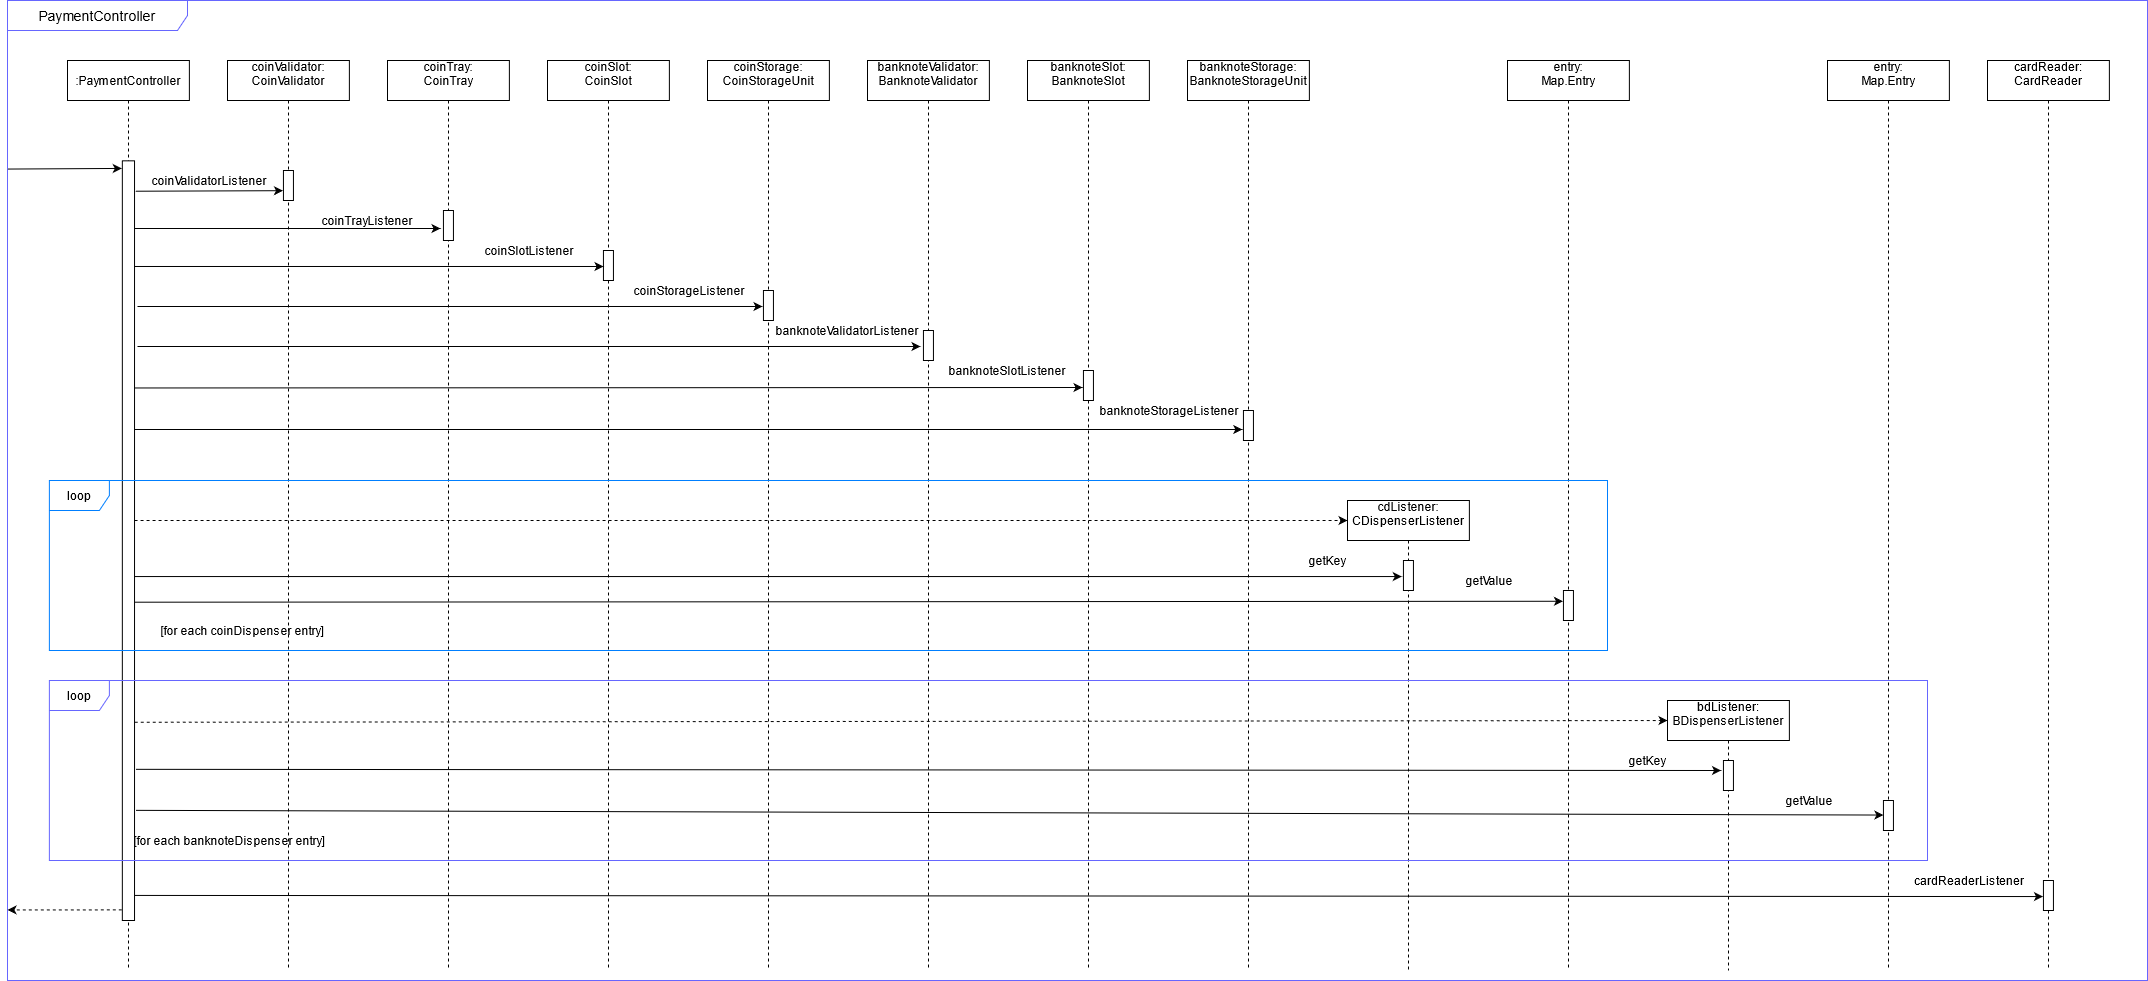

The diagram above was exported from draw.io. Its source (the exported page's mxGraphModel, read from the mxfile embedded in the PNG):
<mxGraphModel dx="1038" dy="519" grid="1" gridSize="10" guides="1" tooltips="1" connect="1" arrows="1" fold="1" page="1" pageScale="1" pageWidth="1600" pageHeight="900" math="0" shadow="0">
  <root>
    <mxCell id="0" />
    <mxCell id="1" parent="0" />
    <mxCell id="PF-_iugbae2N8kQlbd4i-65" value="&lt;font style=&quot;font-size: 14px&quot;&gt;PaymentController&lt;/font&gt;" style="shape=umlFrame;whiteSpace=wrap;html=1;strokeColor=#6666FF;width=180;height=30;fillColor=#FFFFFF;swimlaneFillColor=#ffffff;" parent="1" vertex="1">
      <mxGeometry x="20" y="20" width="2140" height="980" as="geometry" />
    </mxCell>
    <mxCell id="3nuBFxr9cyL0pnOWT2aG-1" value=":PaymentController" style="shape=umlLifeline;perimeter=lifelinePerimeter;container=1;collapsible=0;recursiveResize=0;rounded=0;shadow=0;strokeWidth=1;" parent="1" vertex="1">
      <mxGeometry x="80" y="80" width="121.88" height="910" as="geometry" />
    </mxCell>
    <mxCell id="3nuBFxr9cyL0pnOWT2aG-2" value="" style="points=[];perimeter=orthogonalPerimeter;rounded=0;shadow=0;strokeWidth=1;" parent="3nuBFxr9cyL0pnOWT2aG-1" vertex="1">
      <mxGeometry x="54.84" y="100.33" width="12.19" height="759.67" as="geometry" />
    </mxCell>
    <mxCell id="3nuBFxr9cyL0pnOWT2aG-5" value="coinValidator:&#10;CoinValidator&#10;" style="shape=umlLifeline;perimeter=lifelinePerimeter;container=1;collapsible=0;recursiveResize=0;rounded=0;shadow=0;strokeWidth=1;" parent="1" vertex="1">
      <mxGeometry x="240" y="80" width="121.88" height="910" as="geometry" />
    </mxCell>
    <mxCell id="PF-_iugbae2N8kQlbd4i-16" value="" style="html=1;points=[];perimeter=orthogonalPerimeter;" parent="3nuBFxr9cyL0pnOWT2aG-5" vertex="1">
      <mxGeometry x="55.94" y="110" width="10" height="30" as="geometry" />
    </mxCell>
    <mxCell id="PF-_iugbae2N8kQlbd4i-3" value="coinTray:&#10;CoinTray&#10;" style="shape=umlLifeline;perimeter=lifelinePerimeter;container=1;collapsible=0;recursiveResize=0;rounded=0;shadow=0;strokeWidth=1;" parent="1" vertex="1">
      <mxGeometry x="400" y="80" width="121.88" height="910" as="geometry" />
    </mxCell>
    <mxCell id="PF-_iugbae2N8kQlbd4i-19" value="" style="html=1;points=[];perimeter=orthogonalPerimeter;" parent="PF-_iugbae2N8kQlbd4i-3" vertex="1">
      <mxGeometry x="55.94" y="150" width="10" height="30" as="geometry" />
    </mxCell>
    <mxCell id="PF-_iugbae2N8kQlbd4i-4" value="coinSlot:&#10;CoinSlot&#10;" style="shape=umlLifeline;perimeter=lifelinePerimeter;container=1;collapsible=0;recursiveResize=0;rounded=0;shadow=0;strokeWidth=1;" parent="1" vertex="1">
      <mxGeometry x="560" y="80" width="121.88" height="910" as="geometry" />
    </mxCell>
    <mxCell id="PF-_iugbae2N8kQlbd4i-5" value="coinStorage:&#10;CoinStorageUnit&#10;" style="shape=umlLifeline;perimeter=lifelinePerimeter;container=1;collapsible=0;recursiveResize=0;rounded=0;shadow=0;strokeWidth=1;" parent="1" vertex="1">
      <mxGeometry x="720" y="80" width="121.88" height="910" as="geometry" />
    </mxCell>
    <mxCell id="PF-_iugbae2N8kQlbd4i-6" value="banknoteValidator:&#10;BanknoteValidator&#10;" style="shape=umlLifeline;perimeter=lifelinePerimeter;container=1;collapsible=0;recursiveResize=0;rounded=0;shadow=0;strokeWidth=1;" parent="1" vertex="1">
      <mxGeometry x="880" y="80" width="121.88" height="910" as="geometry" />
    </mxCell>
    <mxCell id="PF-_iugbae2N8kQlbd4i-31" value="" style="html=1;points=[];perimeter=orthogonalPerimeter;" parent="PF-_iugbae2N8kQlbd4i-6" vertex="1">
      <mxGeometry x="55.940000000000055" y="270" width="10" height="30" as="geometry" />
    </mxCell>
    <mxCell id="PF-_iugbae2N8kQlbd4i-7" value="banknoteSlot:&#10;BanknoteSlot&#10;" style="shape=umlLifeline;perimeter=lifelinePerimeter;container=1;collapsible=0;recursiveResize=0;rounded=0;shadow=0;strokeWidth=1;" parent="1" vertex="1">
      <mxGeometry x="1040" y="80" width="121.88" height="910" as="geometry" />
    </mxCell>
    <mxCell id="PF-_iugbae2N8kQlbd4i-36" value="" style="html=1;points=[];perimeter=orthogonalPerimeter;" parent="PF-_iugbae2N8kQlbd4i-7" vertex="1">
      <mxGeometry x="55.940000000000055" y="310" width="10" height="30" as="geometry" />
    </mxCell>
    <mxCell id="PF-_iugbae2N8kQlbd4i-8" value="banknoteStorage:&#10;BanknoteStorageUnit&#10;" style="shape=umlLifeline;perimeter=lifelinePerimeter;container=1;collapsible=0;recursiveResize=0;rounded=0;shadow=0;strokeWidth=1;" parent="1" vertex="1">
      <mxGeometry x="1200" y="80" width="121.88" height="910" as="geometry" />
    </mxCell>
    <mxCell id="PF-_iugbae2N8kQlbd4i-39" value="" style="html=1;points=[];perimeter=orthogonalPerimeter;" parent="PF-_iugbae2N8kQlbd4i-8" vertex="1">
      <mxGeometry x="55.940000000000055" y="350" width="10" height="30" as="geometry" />
    </mxCell>
    <mxCell id="PF-_iugbae2N8kQlbd4i-9" value="cdListener:&#10;CDispenserListener&#10;" style="shape=umlLifeline;perimeter=lifelinePerimeter;container=1;collapsible=0;recursiveResize=0;rounded=0;shadow=0;strokeWidth=1;" parent="1" vertex="1">
      <mxGeometry x="1360" y="520" width="121.88" height="470" as="geometry" />
    </mxCell>
    <mxCell id="PF-_iugbae2N8kQlbd4i-48" value="" style="html=1;points=[];perimeter=orthogonalPerimeter;" parent="PF-_iugbae2N8kQlbd4i-9" vertex="1">
      <mxGeometry x="55.940000000000055" y="60" width="10" height="30" as="geometry" />
    </mxCell>
    <mxCell id="PF-_iugbae2N8kQlbd4i-10" value="entry:&#10;Map.Entry&#10;" style="shape=umlLifeline;perimeter=lifelinePerimeter;container=1;collapsible=0;recursiveResize=0;rounded=0;shadow=0;strokeWidth=1;" parent="1" vertex="1">
      <mxGeometry x="1520" y="80" width="121.88" height="910" as="geometry" />
    </mxCell>
    <mxCell id="PF-_iugbae2N8kQlbd4i-49" value="" style="html=1;points=[];perimeter=orthogonalPerimeter;" parent="PF-_iugbae2N8kQlbd4i-10" vertex="1">
      <mxGeometry x="55.940000000000055" y="530" width="10" height="30" as="geometry" />
    </mxCell>
    <mxCell id="PF-_iugbae2N8kQlbd4i-11" value="bdListener:&#10;BDispenserListener&#10;" style="shape=umlLifeline;perimeter=lifelinePerimeter;container=1;collapsible=0;recursiveResize=0;rounded=0;shadow=0;strokeWidth=1;" parent="1" vertex="1">
      <mxGeometry x="1680" y="720" width="121.88" height="270" as="geometry" />
    </mxCell>
    <mxCell id="PF-_iugbae2N8kQlbd4i-53" value="" style="html=1;points=[];perimeter=orthogonalPerimeter;" parent="PF-_iugbae2N8kQlbd4i-11" vertex="1">
      <mxGeometry x="55.940000000000055" y="60" width="10" height="30" as="geometry" />
    </mxCell>
    <mxCell id="PF-_iugbae2N8kQlbd4i-12" value="entry:&#10;Map.Entry&#10;" style="shape=umlLifeline;perimeter=lifelinePerimeter;container=1;collapsible=0;recursiveResize=0;rounded=0;shadow=0;strokeWidth=1;" parent="1" vertex="1">
      <mxGeometry x="1840" y="80" width="121.88" height="910" as="geometry" />
    </mxCell>
    <mxCell id="PF-_iugbae2N8kQlbd4i-13" value="cardReader:&#10;CardReader&#10;" style="shape=umlLifeline;perimeter=lifelinePerimeter;container=1;collapsible=0;recursiveResize=0;rounded=0;shadow=0;strokeWidth=1;" parent="1" vertex="1">
      <mxGeometry x="2000" y="80" width="121.88" height="910" as="geometry" />
    </mxCell>
    <mxCell id="PF-_iugbae2N8kQlbd4i-62" value="" style="html=1;points=[];perimeter=orthogonalPerimeter;" parent="PF-_iugbae2N8kQlbd4i-13" vertex="1">
      <mxGeometry x="55.940000000000055" y="820" width="10" height="30" as="geometry" />
    </mxCell>
    <mxCell id="PF-_iugbae2N8kQlbd4i-17" value="" style="endArrow=classic;html=1;exitX=1.08;exitY=0.04;exitDx=0;exitDy=0;exitPerimeter=0;entryX=-0.047;entryY=0.673;entryDx=0;entryDy=0;entryPerimeter=0;" parent="1" source="3nuBFxr9cyL0pnOWT2aG-2" target="PF-_iugbae2N8kQlbd4i-16" edge="1">
      <mxGeometry width="50" height="50" relative="1" as="geometry">
        <mxPoint x="210" y="210" as="sourcePoint" />
        <mxPoint x="290" y="207" as="targetPoint" />
      </mxGeometry>
    </mxCell>
    <mxCell id="PF-_iugbae2N8kQlbd4i-18" value="coinValidatorListener" style="text;html=1;strokeColor=none;fillColor=none;align=center;verticalAlign=middle;whiteSpace=wrap;rounded=0;" parent="1" vertex="1">
      <mxGeometry x="201.88" y="190" width="40" height="20" as="geometry" />
    </mxCell>
    <mxCell id="PF-_iugbae2N8kQlbd4i-20" value="" style="endArrow=classic;html=1;entryX=-0.294;entryY=0.6;entryDx=0;entryDy=0;entryPerimeter=0;" parent="1" source="3nuBFxr9cyL0pnOWT2aG-2" target="PF-_iugbae2N8kQlbd4i-19" edge="1">
      <mxGeometry width="50" height="50" relative="1" as="geometry">
        <mxPoint x="370" y="300" as="sourcePoint" />
        <mxPoint x="420" y="250" as="targetPoint" />
      </mxGeometry>
    </mxCell>
    <mxCell id="PF-_iugbae2N8kQlbd4i-21" value="coinTrayListener" style="text;html=1;strokeColor=none;fillColor=none;align=center;verticalAlign=middle;whiteSpace=wrap;rounded=0;" parent="1" vertex="1">
      <mxGeometry x="360" y="230" width="40" height="20" as="geometry" />
    </mxCell>
    <mxCell id="PF-_iugbae2N8kQlbd4i-22" value="" style="html=1;points=[];perimeter=orthogonalPerimeter;" parent="1" vertex="1">
      <mxGeometry x="615.94" y="270" width="10" height="30" as="geometry" />
    </mxCell>
    <mxCell id="PF-_iugbae2N8kQlbd4i-23" value="" style="endArrow=classic;html=1;entryX=0.006;entryY=0.533;entryDx=0;entryDy=0;entryPerimeter=0;" parent="1" source="3nuBFxr9cyL0pnOWT2aG-2" target="PF-_iugbae2N8kQlbd4i-22" edge="1">
      <mxGeometry width="50" height="50" relative="1" as="geometry">
        <mxPoint x="370" y="330" as="sourcePoint" />
        <mxPoint x="420" y="280" as="targetPoint" />
      </mxGeometry>
    </mxCell>
    <mxCell id="PF-_iugbae2N8kQlbd4i-26" value="coinSlotListener" style="text;html=1;strokeColor=none;fillColor=none;align=center;verticalAlign=middle;whiteSpace=wrap;rounded=0;" parent="1" vertex="1">
      <mxGeometry x="521.88" y="260" width="40" height="20" as="geometry" />
    </mxCell>
    <mxCell id="PF-_iugbae2N8kQlbd4i-27" value="" style="html=1;points=[];perimeter=orthogonalPerimeter;" parent="1" vertex="1">
      <mxGeometry x="775.94" y="310" width="10" height="30" as="geometry" />
    </mxCell>
    <mxCell id="PF-_iugbae2N8kQlbd4i-28" value="" style="endArrow=classic;html=1;entryX=-0.094;entryY=0.533;entryDx=0;entryDy=0;entryPerimeter=0;" parent="1" target="PF-_iugbae2N8kQlbd4i-27" edge="1">
      <mxGeometry width="50" height="50" relative="1" as="geometry">
        <mxPoint x="150" y="326" as="sourcePoint" />
        <mxPoint x="510" y="280" as="targetPoint" />
      </mxGeometry>
    </mxCell>
    <mxCell id="PF-_iugbae2N8kQlbd4i-29" value="coinStorageListener" style="text;html=1;strokeColor=none;fillColor=none;align=center;verticalAlign=middle;whiteSpace=wrap;rounded=0;" parent="1" vertex="1">
      <mxGeometry x="681.88" y="290" width="40" height="40" as="geometry" />
    </mxCell>
    <mxCell id="PF-_iugbae2N8kQlbd4i-32" value="" style="endArrow=classic;html=1;entryX=-0.294;entryY=0.533;entryDx=0;entryDy=0;entryPerimeter=0;" parent="1" target="PF-_iugbae2N8kQlbd4i-31" edge="1">
      <mxGeometry width="50" height="50" relative="1" as="geometry">
        <mxPoint x="150" y="366" as="sourcePoint" />
        <mxPoint x="775.94" y="370" as="targetPoint" />
      </mxGeometry>
    </mxCell>
    <mxCell id="PF-_iugbae2N8kQlbd4i-34" value="banknoteValidatorListener" style="text;html=1;strokeColor=none;fillColor=none;align=center;verticalAlign=middle;whiteSpace=wrap;rounded=0;" parent="1" vertex="1">
      <mxGeometry x="840" y="330" width="40" height="40" as="geometry" />
    </mxCell>
    <mxCell id="PF-_iugbae2N8kQlbd4i-37" value="" style="endArrow=classic;html=1;exitX=1.017;exitY=0.299;exitDx=0;exitDy=0;exitPerimeter=0;" parent="1" source="3nuBFxr9cyL0pnOWT2aG-2" edge="1">
      <mxGeometry width="50" height="50" relative="1" as="geometry">
        <mxPoint x="160" y="420.01" as="sourcePoint" />
        <mxPoint x="1095" y="407" as="targetPoint" />
      </mxGeometry>
    </mxCell>
    <mxCell id="PF-_iugbae2N8kQlbd4i-38" value="banknoteSlotListener" style="text;html=1;strokeColor=none;fillColor=none;align=center;verticalAlign=middle;whiteSpace=wrap;rounded=0;" parent="1" vertex="1">
      <mxGeometry x="1000" y="370" width="40" height="40" as="geometry" />
    </mxCell>
    <mxCell id="PF-_iugbae2N8kQlbd4i-40" value="" style="endArrow=classic;html=1;" parent="1" source="3nuBFxr9cyL0pnOWT2aG-2" edge="1">
      <mxGeometry width="50" height="50" relative="1" as="geometry">
        <mxPoint x="307.05722999999995" y="449.9161499999998" as="sourcePoint" />
        <mxPoint x="1254.82" y="449" as="targetPoint" />
      </mxGeometry>
    </mxCell>
    <mxCell id="PF-_iugbae2N8kQlbd4i-41" value="banknoteStorageListener" style="text;html=1;strokeColor=none;fillColor=none;align=center;verticalAlign=middle;whiteSpace=wrap;rounded=0;" parent="1" vertex="1">
      <mxGeometry x="1161.88" y="410" width="40" height="40" as="geometry" />
    </mxCell>
    <mxCell id="PF-_iugbae2N8kQlbd4i-42" value="" style="endArrow=classic;html=1;dashed=1;" parent="1" source="3nuBFxr9cyL0pnOWT2aG-2" edge="1">
      <mxGeometry width="50" height="50" relative="1" as="geometry">
        <mxPoint x="252.20999999999998" y="540" as="sourcePoint" />
        <mxPoint x="1359.9999999999998" y="540" as="targetPoint" />
      </mxGeometry>
    </mxCell>
    <mxCell id="PF-_iugbae2N8kQlbd4i-43" value="" style="endArrow=classic;html=1;entryX=-0.165;entryY=0.535;entryDx=0;entryDy=0;entryPerimeter=0;" parent="1" source="3nuBFxr9cyL0pnOWT2aG-2" target="PF-_iugbae2N8kQlbd4i-48" edge="1">
      <mxGeometry width="50" height="50" relative="1" as="geometry">
        <mxPoint x="209.99999999999997" y="590" as="sourcePoint" />
        <mxPoint x="1410" y="590" as="targetPoint" />
      </mxGeometry>
    </mxCell>
    <mxCell id="PF-_iugbae2N8kQlbd4i-44" value="getKey" style="text;html=1;strokeColor=none;fillColor=none;align=center;verticalAlign=middle;whiteSpace=wrap;rounded=0;" parent="1" vertex="1">
      <mxGeometry x="1320" y="560" width="40" height="40" as="geometry" />
    </mxCell>
    <mxCell id="PF-_iugbae2N8kQlbd4i-45" value="" style="endArrow=classic;html=1;exitX=1.017;exitY=0.581;exitDx=0;exitDy=0;exitPerimeter=0;entryX=-0.047;entryY=0.359;entryDx=0;entryDy=0;entryPerimeter=0;" parent="1" source="3nuBFxr9cyL0pnOWT2aG-2" target="PF-_iugbae2N8kQlbd4i-49" edge="1">
      <mxGeometry width="50" height="50" relative="1" as="geometry">
        <mxPoint x="302.96999999999997" y="620" as="sourcePoint" />
        <mxPoint x="1579" y="620" as="targetPoint" />
      </mxGeometry>
    </mxCell>
    <mxCell id="PF-_iugbae2N8kQlbd4i-47" value="getValue" style="text;html=1;strokeColor=none;fillColor=none;align=center;verticalAlign=middle;whiteSpace=wrap;rounded=0;" parent="1" vertex="1">
      <mxGeometry x="1481.88" y="580" width="40" height="40" as="geometry" />
    </mxCell>
    <mxCell id="PF-_iugbae2N8kQlbd4i-51" value="[for each coinDispenser entry]" style="text;html=1;strokeColor=none;fillColor=none;align=center;verticalAlign=middle;whiteSpace=wrap;rounded=0;" parent="1" vertex="1">
      <mxGeometry x="165" y="630" width="180" height="40" as="geometry" />
    </mxCell>
    <mxCell id="PF-_iugbae2N8kQlbd4i-52" value="" style="endArrow=classic;html=1;dashed=1;exitX=1.017;exitY=0.739;exitDx=0;exitDy=0;exitPerimeter=0;" parent="1" source="3nuBFxr9cyL0pnOWT2aG-2" edge="1">
      <mxGeometry width="50" height="50" relative="1" as="geometry">
        <mxPoint x="467.03" y="740" as="sourcePoint" />
        <mxPoint x="1680" y="740" as="targetPoint" />
      </mxGeometry>
    </mxCell>
    <mxCell id="PF-_iugbae2N8kQlbd4i-54" value="" style="html=1;points=[];perimeter=orthogonalPerimeter;" parent="1" vertex="1">
      <mxGeometry x="1895.94" y="820" width="10" height="30" as="geometry" />
    </mxCell>
    <mxCell id="PF-_iugbae2N8kQlbd4i-55" value="" style="endArrow=classic;html=1;exitX=1.113;exitY=0.801;exitDx=0;exitDy=0;exitPerimeter=0;entryX=-0.047;entryY=0.359;entryDx=0;entryDy=0;entryPerimeter=0;" parent="1" source="3nuBFxr9cyL0pnOWT2aG-2" edge="1">
      <mxGeometry width="50" height="50" relative="1" as="geometry">
        <mxPoint x="306.4674699999999" y="790.2195599999998" as="sourcePoint" />
        <mxPoint x="1733.5299999999997" y="790" as="targetPoint" />
      </mxGeometry>
    </mxCell>
    <mxCell id="PF-_iugbae2N8kQlbd4i-56" value="getKey" style="text;html=1;strokeColor=none;fillColor=none;align=center;verticalAlign=middle;whiteSpace=wrap;rounded=0;" parent="1" vertex="1">
      <mxGeometry x="1640" y="760" width="40" height="40" as="geometry" />
    </mxCell>
    <mxCell id="PF-_iugbae2N8kQlbd4i-58" value="" style="endArrow=classic;html=1;exitX=1.113;exitY=0.855;exitDx=0;exitDy=0;exitPerimeter=0;entryX=-0.047;entryY=0.359;entryDx=0;entryDy=0;entryPerimeter=0;" parent="1" source="3nuBFxr9cyL0pnOWT2aG-2" edge="1">
      <mxGeometry width="50" height="50" relative="1" as="geometry">
        <mxPoint x="309.6472299999999" y="834.4150799999998" as="sourcePoint" />
        <mxPoint x="1895.9399999999998" y="834.55" as="targetPoint" />
      </mxGeometry>
    </mxCell>
    <mxCell id="PF-_iugbae2N8kQlbd4i-59" value="getValue" style="text;html=1;strokeColor=none;fillColor=none;align=center;verticalAlign=middle;whiteSpace=wrap;rounded=0;" parent="1" vertex="1">
      <mxGeometry x="1801.88" y="800" width="40" height="40" as="geometry" />
    </mxCell>
    <mxCell id="PF-_iugbae2N8kQlbd4i-60" value="loop" style="shape=umlFrame;whiteSpace=wrap;html=1;strokeColor=#6666FF;" parent="1" vertex="1">
      <mxGeometry x="61.88" y="700" width="1878.12" height="180" as="geometry" />
    </mxCell>
    <mxCell id="PF-_iugbae2N8kQlbd4i-61" value="[for each banknoteDispenser entry]" style="text;html=1;strokeColor=none;fillColor=none;align=center;verticalAlign=middle;whiteSpace=wrap;rounded=0;" parent="1" vertex="1">
      <mxGeometry x="144" y="840" width="196" height="40" as="geometry" />
    </mxCell>
    <mxCell id="PF-_iugbae2N8kQlbd4i-63" value="" style="endArrow=classic;html=1;exitX=1.017;exitY=0.967;exitDx=0;exitDy=0;exitPerimeter=0;entryX=-0.047;entryY=0.535;entryDx=0;entryDy=0;entryPerimeter=0;" parent="1" source="3nuBFxr9cyL0pnOWT2aG-2" target="PF-_iugbae2N8kQlbd4i-62" edge="1">
      <mxGeometry width="50" height="50" relative="1" as="geometry">
        <mxPoint x="143.99722999999994" y="930.9282699999997" as="sourcePoint" />
        <mxPoint x="1572.2299999999998" y="930" as="targetPoint" />
      </mxGeometry>
    </mxCell>
    <mxCell id="PF-_iugbae2N8kQlbd4i-64" value="cardReaderListener" style="text;html=1;strokeColor=none;fillColor=none;align=center;verticalAlign=middle;whiteSpace=wrap;rounded=0;" parent="1" vertex="1">
      <mxGeometry x="1961.88" y="880" width="40" height="40" as="geometry" />
    </mxCell>
    <mxCell id="PF-_iugbae2N8kQlbd4i-66" value="" style="endArrow=classic;html=1;exitX=-0.045;exitY=0.986;exitDx=0;exitDy=0;exitPerimeter=0;entryX=0;entryY=0.928;entryDx=0;entryDy=0;entryPerimeter=0;dashed=1;" parent="1" source="3nuBFxr9cyL0pnOWT2aG-2" target="PF-_iugbae2N8kQlbd4i-65" edge="1">
      <mxGeometry width="50" height="50" relative="1" as="geometry">
        <mxPoint x="130" y="931" as="sourcePoint" />
        <mxPoint x="22" y="931" as="targetPoint" />
      </mxGeometry>
    </mxCell>
    <mxCell id="PF-_iugbae2N8kQlbd4i-68" value="" style="endArrow=classic;html=1;entryX=-0.045;entryY=0.01;entryDx=0;entryDy=0;entryPerimeter=0;exitX=0;exitY=0.172;exitDx=0;exitDy=0;exitPerimeter=0;" parent="1" source="PF-_iugbae2N8kQlbd4i-65" target="3nuBFxr9cyL0pnOWT2aG-2" edge="1">
      <mxGeometry width="50" height="50" relative="1" as="geometry">
        <mxPoint x="30" y="225" as="sourcePoint" />
        <mxPoint x="80" y="175" as="targetPoint" />
      </mxGeometry>
    </mxCell>
    <mxCell id="PF-_iugbae2N8kQlbd4i-50" value="loop" style="shape=umlFrame;whiteSpace=wrap;html=1;strokeColor=#007FFF;" parent="1" vertex="1">
      <mxGeometry x="61.88" y="500" width="1558.12" height="170" as="geometry" />
    </mxCell>
  </root>
</mxGraphModel>